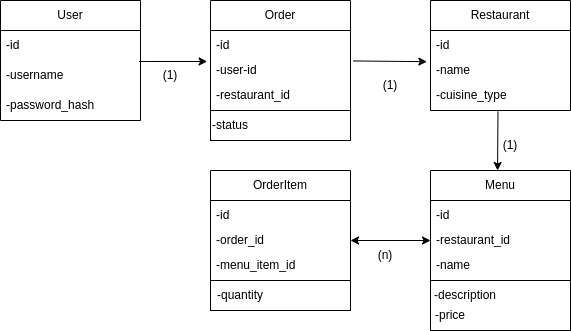

The diagram above was exported from draw.io. Its source (the exported page's mxGraphModel, read from the mxfile embedded in the PNG):
<mxGraphModel dx="869" dy="243" grid="1" gridSize="10" guides="1" tooltips="1" connect="1" arrows="1" fold="1" page="1" pageScale="1" pageWidth="850" pageHeight="1100" math="0" shadow="0">
  <root>
    <mxCell id="0" />
    <mxCell id="1" parent="0" />
    <mxCell id="21" value="User" style="swimlane;fontStyle=0;childLayout=stackLayout;horizontal=1;startSize=30;horizontalStack=0;resizeParent=1;resizeParentMax=0;resizeLast=0;collapsible=1;marginBottom=0;whiteSpace=wrap;html=1;" parent="1" vertex="1">
      <mxGeometry x="40" y="40" width="140" height="120" as="geometry" />
    </mxCell>
    <mxCell id="22" value="-id" style="text;strokeColor=none;fillColor=none;align=left;verticalAlign=middle;spacingLeft=4;spacingRight=4;overflow=hidden;points=[[0,0.5],[1,0.5]];portConstraint=eastwest;rotatable=0;whiteSpace=wrap;html=1;" parent="21" vertex="1">
      <mxGeometry y="30" width="140" height="30" as="geometry" />
    </mxCell>
    <mxCell id="23" value="-username" style="text;strokeColor=none;fillColor=none;align=left;verticalAlign=middle;spacingLeft=4;spacingRight=4;overflow=hidden;points=[[0,0.5],[1,0.5]];portConstraint=eastwest;rotatable=0;whiteSpace=wrap;html=1;" parent="21" vertex="1">
      <mxGeometry y="60" width="140" height="30" as="geometry" />
    </mxCell>
    <mxCell id="24" value="-password_hash" style="text;strokeColor=none;fillColor=none;align=left;verticalAlign=middle;spacingLeft=4;spacingRight=4;overflow=hidden;points=[[0,0.5],[1,0.5]];portConstraint=eastwest;rotatable=0;whiteSpace=wrap;html=1;" parent="21" vertex="1">
      <mxGeometry y="90" width="140" height="30" as="geometry" />
    </mxCell>
    <mxCell id="30" value="(1)" style="text;html=1;strokeColor=none;fillColor=none;align=center;verticalAlign=middle;whiteSpace=wrap;rounded=0;" parent="1" vertex="1">
      <mxGeometry x="180" y="100" width="60" height="30" as="geometry" />
    </mxCell>
    <mxCell id="31" value="OrderItem" style="swimlane;fontStyle=0;childLayout=stackLayout;horizontal=1;startSize=30;horizontalStack=0;resizeParent=1;resizeParentMax=0;resizeLast=0;collapsible=1;marginBottom=0;whiteSpace=wrap;html=1;" parent="1" vertex="1">
      <mxGeometry x="250" y="210" width="140" height="110" as="geometry">
        <mxRectangle x="40" y="230" width="70" height="30" as="alternateBounds" />
      </mxGeometry>
    </mxCell>
    <mxCell id="32" value="-id" style="text;strokeColor=none;fillColor=none;align=left;verticalAlign=middle;spacingLeft=4;spacingRight=4;overflow=hidden;points=[[0,0.5],[1,0.5]];portConstraint=eastwest;rotatable=0;whiteSpace=wrap;html=1;" parent="31" vertex="1">
      <mxGeometry y="30" width="140" height="30" as="geometry" />
    </mxCell>
    <mxCell id="33" value="-order_id" style="text;strokeColor=none;fillColor=none;align=left;verticalAlign=middle;spacingLeft=4;spacingRight=4;overflow=hidden;points=[[0,0.5],[1,0.5]];portConstraint=eastwest;rotatable=0;whiteSpace=wrap;html=1;" parent="31" vertex="1">
      <mxGeometry y="60" width="140" height="20" as="geometry" />
    </mxCell>
    <mxCell id="34" value="-menu_item_id" style="text;strokeColor=none;fillColor=none;align=left;verticalAlign=middle;spacingLeft=4;spacingRight=4;overflow=hidden;points=[[0,0.5],[1,0.5]];portConstraint=eastwest;rotatable=0;whiteSpace=wrap;html=1;" parent="31" vertex="1">
      <mxGeometry y="80" width="140" height="30" as="geometry" />
    </mxCell>
    <mxCell id="35" value="" style="whiteSpace=wrap;html=1;fontStyle=0;startSize=30;" parent="1" vertex="1">
      <mxGeometry x="470" y="320" width="140" height="50" as="geometry" />
    </mxCell>
    <mxCell id="37" value="-status" style="text;html=1;strokeColor=none;fillColor=none;align=center;verticalAlign=middle;whiteSpace=wrap;rounded=0;" parent="1" vertex="1">
      <mxGeometry x="240" y="160" width="60" height="30" as="geometry" />
    </mxCell>
    <mxCell id="39" value="Order" style="swimlane;fontStyle=0;childLayout=stackLayout;horizontal=1;startSize=30;horizontalStack=0;resizeParent=1;resizeParentMax=0;resizeLast=0;collapsible=1;marginBottom=0;whiteSpace=wrap;html=1;" parent="1" vertex="1">
      <mxGeometry x="250" y="40" width="140" height="110" as="geometry">
        <mxRectangle x="40" y="230" width="70" height="30" as="alternateBounds" />
      </mxGeometry>
    </mxCell>
    <mxCell id="40" value="-id" style="text;strokeColor=none;fillColor=none;align=left;verticalAlign=middle;spacingLeft=4;spacingRight=4;overflow=hidden;points=[[0,0.5],[1,0.5]];portConstraint=eastwest;rotatable=0;whiteSpace=wrap;html=1;" parent="39" vertex="1">
      <mxGeometry y="30" width="140" height="30" as="geometry" />
    </mxCell>
    <mxCell id="41" value="-user-id" style="text;strokeColor=none;fillColor=none;align=left;verticalAlign=middle;spacingLeft=4;spacingRight=4;overflow=hidden;points=[[0,0.5],[1,0.5]];portConstraint=eastwest;rotatable=0;whiteSpace=wrap;html=1;" parent="39" vertex="1">
      <mxGeometry y="60" width="140" height="20" as="geometry" />
    </mxCell>
    <mxCell id="42" value="-restaurant_id" style="text;strokeColor=none;fillColor=none;align=left;verticalAlign=middle;spacingLeft=4;spacingRight=4;overflow=hidden;points=[[0,0.5],[1,0.5]];portConstraint=eastwest;rotatable=0;whiteSpace=wrap;html=1;" parent="39" vertex="1">
      <mxGeometry y="80" width="140" height="30" as="geometry" />
    </mxCell>
    <mxCell id="43" value="" style="whiteSpace=wrap;html=1;fontStyle=0;startSize=30;" parent="1" vertex="1">
      <mxGeometry x="250" y="150" width="140" height="30" as="geometry" />
    </mxCell>
    <mxCell id="44" value="-status" style="text;html=1;strokeColor=none;fillColor=none;align=center;verticalAlign=middle;whiteSpace=wrap;rounded=0;" parent="1" vertex="1">
      <mxGeometry x="240" y="150" width="60" height="30" as="geometry" />
    </mxCell>
    <mxCell id="47" value="" style="endArrow=classic;html=1;entryX=-0.024;entryY=0.049;entryDx=0;entryDy=0;exitX=0.989;exitY=0.033;exitDx=0;exitDy=0;exitPerimeter=0;entryPerimeter=0;" parent="1" source="23" target="41" edge="1">
      <mxGeometry width="50" height="50" relative="1" as="geometry">
        <mxPoint x="180" y="140" as="sourcePoint" />
        <mxPoint x="230" y="90" as="targetPoint" />
      </mxGeometry>
    </mxCell>
    <mxCell id="48" value="Restaurant" style="swimlane;fontStyle=0;childLayout=stackLayout;horizontal=1;startSize=30;horizontalStack=0;resizeParent=1;resizeParentMax=0;resizeLast=0;collapsible=1;marginBottom=0;whiteSpace=wrap;html=1;" parent="1" vertex="1">
      <mxGeometry x="470" y="40" width="140" height="110" as="geometry">
        <mxRectangle x="40" y="230" width="70" height="30" as="alternateBounds" />
      </mxGeometry>
    </mxCell>
    <mxCell id="49" value="-id" style="text;strokeColor=none;fillColor=none;align=left;verticalAlign=middle;spacingLeft=4;spacingRight=4;overflow=hidden;points=[[0,0.5],[1,0.5]];portConstraint=eastwest;rotatable=0;whiteSpace=wrap;html=1;" parent="48" vertex="1">
      <mxGeometry y="30" width="140" height="30" as="geometry" />
    </mxCell>
    <mxCell id="50" value="-name" style="text;strokeColor=none;fillColor=none;align=left;verticalAlign=middle;spacingLeft=4;spacingRight=4;overflow=hidden;points=[[0,0.5],[1,0.5]];portConstraint=eastwest;rotatable=0;whiteSpace=wrap;html=1;" parent="48" vertex="1">
      <mxGeometry y="60" width="140" height="20" as="geometry" />
    </mxCell>
    <mxCell id="51" value="-cuisine_type" style="text;strokeColor=none;fillColor=none;align=left;verticalAlign=middle;spacingLeft=4;spacingRight=4;overflow=hidden;points=[[0,0.5],[1,0.5]];portConstraint=eastwest;rotatable=0;whiteSpace=wrap;html=1;" parent="48" vertex="1">
      <mxGeometry y="80" width="140" height="30" as="geometry" />
    </mxCell>
    <mxCell id="55" value="(1)" style="text;html=1;strokeColor=none;fillColor=none;align=center;verticalAlign=middle;whiteSpace=wrap;rounded=0;" parent="1" vertex="1">
      <mxGeometry x="400" y="110" width="60" height="30" as="geometry" />
    </mxCell>
    <mxCell id="56" value="Menu" style="swimlane;fontStyle=0;childLayout=stackLayout;horizontal=1;startSize=30;horizontalStack=0;resizeParent=1;resizeParentMax=0;resizeLast=0;collapsible=1;marginBottom=0;whiteSpace=wrap;html=1;" parent="1" vertex="1">
      <mxGeometry x="470" y="210" width="140" height="110" as="geometry">
        <mxRectangle x="40" y="230" width="70" height="30" as="alternateBounds" />
      </mxGeometry>
    </mxCell>
    <mxCell id="57" value="-id" style="text;strokeColor=none;fillColor=none;align=left;verticalAlign=middle;spacingLeft=4;spacingRight=4;overflow=hidden;points=[[0,0.5],[1,0.5]];portConstraint=eastwest;rotatable=0;whiteSpace=wrap;html=1;" parent="56" vertex="1">
      <mxGeometry y="30" width="140" height="30" as="geometry" />
    </mxCell>
    <mxCell id="58" value="-restaurant_id" style="text;strokeColor=none;fillColor=none;align=left;verticalAlign=middle;spacingLeft=4;spacingRight=4;overflow=hidden;points=[[0,0.5],[1,0.5]];portConstraint=eastwest;rotatable=0;whiteSpace=wrap;html=1;" parent="56" vertex="1">
      <mxGeometry y="60" width="140" height="20" as="geometry" />
    </mxCell>
    <mxCell id="59" value="-name" style="text;strokeColor=none;fillColor=none;align=left;verticalAlign=middle;spacingLeft=4;spacingRight=4;overflow=hidden;points=[[0,0.5],[1,0.5]];portConstraint=eastwest;rotatable=0;whiteSpace=wrap;html=1;" parent="56" vertex="1">
      <mxGeometry y="80" width="140" height="30" as="geometry" />
    </mxCell>
    <mxCell id="62" value="-description" style="text;html=1;strokeColor=none;fillColor=none;align=center;verticalAlign=middle;whiteSpace=wrap;rounded=0;" parent="1" vertex="1">
      <mxGeometry x="450" y="320" width="110" height="30" as="geometry" />
    </mxCell>
    <mxCell id="63" value="-price" style="text;html=1;strokeColor=none;fillColor=none;align=center;verticalAlign=middle;whiteSpace=wrap;rounded=0;" parent="1" vertex="1">
      <mxGeometry x="460" y="340" width="60" height="30" as="geometry" />
    </mxCell>
    <mxCell id="64" value="" style="endArrow=classic;html=1;exitX=0.482;exitY=1.033;exitDx=0;exitDy=0;exitPerimeter=0;entryX=0.479;entryY=0;entryDx=0;entryDy=0;entryPerimeter=0;" parent="1" source="51" target="56" edge="1">
      <mxGeometry width="50" height="50" relative="1" as="geometry">
        <mxPoint x="510" y="200" as="sourcePoint" />
        <mxPoint x="537" y="200" as="targetPoint" />
      </mxGeometry>
    </mxCell>
    <mxCell id="65" value="(1)" style="text;html=1;strokeColor=none;fillColor=none;align=center;verticalAlign=middle;whiteSpace=wrap;rounded=0;" parent="1" vertex="1">
      <mxGeometry x="520" y="170" width="60" height="30" as="geometry" />
    </mxCell>
    <mxCell id="67" value="" style="rounded=0;whiteSpace=wrap;html=1;" parent="1" vertex="1">
      <mxGeometry x="250" y="320" width="140" height="30" as="geometry" />
    </mxCell>
    <mxCell id="68" value="-quantity" style="text;html=1;strokeColor=none;fillColor=none;align=center;verticalAlign=middle;whiteSpace=wrap;rounded=0;" parent="1" vertex="1">
      <mxGeometry x="250" y="320" width="60" height="30" as="geometry" />
    </mxCell>
    <mxCell id="71" value="" style="endArrow=classic;startArrow=classic;html=1;entryX=0;entryY=0.5;entryDx=0;entryDy=0;exitX=1;exitY=0.5;exitDx=0;exitDy=0;" parent="1" source="33" target="58" edge="1">
      <mxGeometry width="50" height="50" relative="1" as="geometry">
        <mxPoint x="400" y="320" as="sourcePoint" />
        <mxPoint x="450" y="270" as="targetPoint" />
      </mxGeometry>
    </mxCell>
    <mxCell id="72" value="(n)" style="text;html=1;strokeColor=none;fillColor=none;align=center;verticalAlign=middle;whiteSpace=wrap;rounded=0;" parent="1" vertex="1">
      <mxGeometry x="395" y="280" width="60" height="30" as="geometry" />
    </mxCell>
    <mxCell id="73" value="" style="endArrow=classic;html=1;entryX=-0.026;entryY=0.058;entryDx=0;entryDy=0;exitX=1.019;exitY=1.015;exitDx=0;exitDy=0;exitPerimeter=0;entryPerimeter=0;" edge="1" parent="1" source="40" target="50">
      <mxGeometry width="50" height="50" relative="1" as="geometry">
        <mxPoint x="420" y="80" as="sourcePoint" />
        <mxPoint x="488.18000000000006" y="79.99000000000001" as="targetPoint" />
        <Array as="points" />
      </mxGeometry>
    </mxCell>
  </root>
</mxGraphModel>